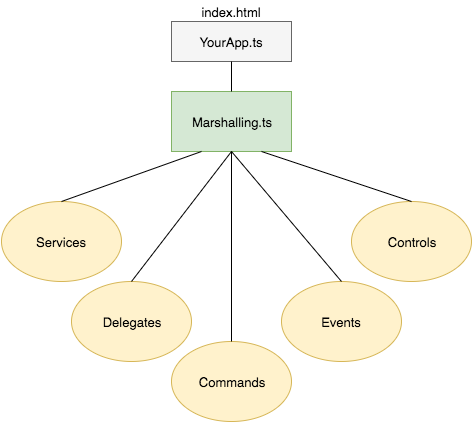

The diagram above was exported from draw.io. Its source (the exported page's mxGraphModel, read from the mxfile embedded in the PNG):
<mxGraphModel dx="534" dy="499" grid="1" gridSize="10" guides="1" tooltips="1" connect="1" arrows="1" fold="1" page="1" pageScale="1" pageWidth="826" pageHeight="1169" background="#ffffff" math="0" shadow="0">
  <root>
    <mxCell id="0" />
    <mxCell id="1" parent="0" />
    <mxCell id="2" value="&lt;font color=&quot;#000000&quot;&gt;Commands&lt;/font&gt;" style="ellipse;whiteSpace=wrap;html=1;fontSize=13;fontColor=#FFFFFF;align=center;fillColor=#fff2cc;strokeColor=#d6b656;" parent="1" vertex="1">
      <mxGeometry x="200" y="420" width="120" height="80" as="geometry" />
    </mxCell>
    <mxCell id="3" value="&lt;font color=&quot;#000000&quot;&gt;Controls&lt;/font&gt;" style="ellipse;whiteSpace=wrap;html=1;fontSize=13;fontColor=#FFFFFF;align=center;fillColor=#fff2cc;strokeColor=#d6b656;" parent="1" vertex="1">
      <mxGeometry x="380" y="280" width="120" height="80" as="geometry" />
    </mxCell>
    <mxCell id="4" value="&lt;font color=&quot;#000000&quot;&gt;Delegates&lt;/font&gt;" style="ellipse;whiteSpace=wrap;html=1;fontSize=13;fontColor=#FFFFFF;align=center;fillColor=#fff2cc;strokeColor=#d6b656;" parent="1" vertex="1">
      <mxGeometry x="100" y="360" width="120" height="80" as="geometry" />
    </mxCell>
    <mxCell id="6" value="&lt;font color=&quot;#000000&quot;&gt;Events&lt;/font&gt;" style="ellipse;whiteSpace=wrap;html=1;fontSize=13;fontColor=#FFFFFF;align=center;fillColor=#fff2cc;strokeColor=#d6b656;" parent="1" vertex="1">
      <mxGeometry x="310" y="360" width="120" height="80" as="geometry" />
    </mxCell>
    <mxCell id="7" value="&lt;font color=&quot;#000000&quot;&gt;Services&lt;/font&gt;" style="ellipse;whiteSpace=wrap;html=1;fontSize=13;fontColor=#FFFFFF;align=center;fillColor=#fff2cc;strokeColor=#d6b656;" parent="1" vertex="1">
      <mxGeometry x="30" y="280" width="120" height="80" as="geometry" />
    </mxCell>
    <mxCell id="8" value="&lt;font color=&quot;#000000&quot;&gt;Marshalling.ts&lt;/font&gt;" style="whiteSpace=wrap;html=1;fontSize=13;fontColor=#FFFFFF;align=center;fillColor=#d5e8d4;strokeColor=#82b366;" parent="1" vertex="1">
      <mxGeometry x="200" y="170" width="120" height="60" as="geometry" />
    </mxCell>
    <mxCell id="11" value="&lt;font color=&quot;#000000&quot;&gt;index.html&lt;/font&gt;" style="text;html=1;strokeColor=none;fillColor=none;align=center;verticalAlign=middle;whiteSpace=wrap;fontSize=13;fontColor=#FFFFFF;" parent="1" vertex="1">
      <mxGeometry x="240" y="80" width="40" height="20" as="geometry" />
    </mxCell>
    <mxCell id="12" value="&lt;font color=&quot;#000000&quot;&gt;YourApp.ts&lt;/font&gt;" style="whiteSpace=wrap;html=1;fontSize=13;fontColor=#FFFFFF;align=center;fillColor=#f5f5f5;strokeColor=#666666;" parent="1" vertex="1">
      <mxGeometry x="200" y="100" width="120" height="40" as="geometry" />
    </mxCell>
    <mxCell id="14" value="" style="endArrow=none;html=1;fontSize=13;fontColor=#FFFFFF;exitX=0.5;exitY=0;entryX=0.25;entryY=1;" parent="1" source="7" target="8" edge="1">
      <mxGeometry width="50" height="50" relative="1" as="geometry">
        <mxPoint x="50" y="390" as="sourcePoint" />
        <mxPoint x="100" y="340" as="targetPoint" />
      </mxGeometry>
    </mxCell>
    <mxCell id="15" value="" style="endArrow=none;html=1;fontSize=13;fontColor=#FFFFFF;entryX=0.5;entryY=1;exitX=0.5;exitY=0;" parent="1" source="4" target="8" edge="1">
      <mxGeometry width="50" height="50" relative="1" as="geometry">
        <mxPoint x="120" y="390" as="sourcePoint" />
        <mxPoint x="170" y="340" as="targetPoint" />
      </mxGeometry>
    </mxCell>
    <mxCell id="16" value="" style="endArrow=none;html=1;fontSize=13;fontColor=#FFFFFF;exitX=0.5;exitY=1;entryX=0.5;entryY=0;" parent="1" source="8" target="2" edge="1">
      <mxGeometry width="50" height="50" relative="1" as="geometry">
        <mxPoint x="180" y="300" as="sourcePoint" />
        <mxPoint x="230" y="250" as="targetPoint" />
      </mxGeometry>
    </mxCell>
    <mxCell id="17" value="" style="endArrow=none;html=1;fontSize=13;fontColor=#FFFFFF;exitX=0.5;exitY=1;entryX=0.5;entryY=0;" parent="1" source="8" target="6" edge="1">
      <mxGeometry width="50" height="50" relative="1" as="geometry">
        <mxPoint x="220" y="280" as="sourcePoint" />
        <mxPoint x="270" y="230" as="targetPoint" />
      </mxGeometry>
    </mxCell>
    <mxCell id="18" value="" style="endArrow=none;html=1;fontSize=13;fontColor=#FFFFFF;entryX=0.5;entryY=0;" parent="1" target="3" edge="1">
      <mxGeometry width="50" height="50" relative="1" as="geometry">
        <mxPoint x="290" y="230" as="sourcePoint" />
        <mxPoint x="240" y="180" as="targetPoint" />
      </mxGeometry>
    </mxCell>
    <mxCell id="19" value="" style="endArrow=none;html=1;fontSize=13;fontColor=#FFFFFF;entryX=0.5;entryY=1;exitX=0.5;exitY=0;" parent="1" source="8" target="12" edge="1">
      <mxGeometry width="50" height="50" relative="1" as="geometry">
        <mxPoint x="160" y="350" as="sourcePoint" />
        <mxPoint x="210" y="300" as="targetPoint" />
      </mxGeometry>
    </mxCell>
  </root>
</mxGraphModel>